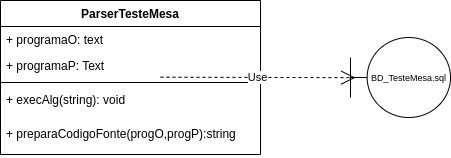

The diagram above was exported from draw.io. Its source (the exported page's mxGraphModel, read from the mxfile embedded in the PNG):
<mxGraphModel dx="1422" dy="708" grid="1" gridSize="10" guides="1" tooltips="1" connect="1" arrows="1" fold="1" page="1" pageScale="1" pageWidth="827" pageHeight="1169" math="0" shadow="0">
  <root>
    <mxCell id="WIyWlLk6GJQsqaUBKTNV-0" />
    <mxCell id="WIyWlLk6GJQsqaUBKTNV-1" parent="WIyWlLk6GJQsqaUBKTNV-0" />
    <mxCell id="kLj5TRJN9AW5A4E34sCw-4" value="ParserTesteMesa" style="swimlane;fontStyle=1;align=center;verticalAlign=top;childLayout=stackLayout;horizontal=1;startSize=26;horizontalStack=0;resizeParent=1;resizeParentMax=0;resizeLast=0;collapsible=1;marginBottom=0;" parent="WIyWlLk6GJQsqaUBKTNV-1" vertex="1">
      <mxGeometry x="170" y="270" width="260" height="154" as="geometry" />
    </mxCell>
    <mxCell id="kLj5TRJN9AW5A4E34sCw-5" value="+ programaO: text&#10;" style="text;strokeColor=none;fillColor=none;align=left;verticalAlign=top;spacingLeft=4;spacingRight=4;overflow=hidden;rotatable=0;points=[[0,0.5],[1,0.5]];portConstraint=eastwest;" parent="kLj5TRJN9AW5A4E34sCw-4" vertex="1">
      <mxGeometry y="26" width="260" height="26" as="geometry" />
    </mxCell>
    <mxCell id="kLj5TRJN9AW5A4E34sCw-8" value="+ programaP: Text" style="text;strokeColor=none;fillColor=none;align=left;verticalAlign=top;spacingLeft=4;spacingRight=4;overflow=hidden;rotatable=0;points=[[0,0.5],[1,0.5]];portConstraint=eastwest;" parent="kLj5TRJN9AW5A4E34sCw-4" vertex="1">
      <mxGeometry y="52" width="260" height="26" as="geometry" />
    </mxCell>
    <mxCell id="kLj5TRJN9AW5A4E34sCw-6" value="" style="line;strokeWidth=1;fillColor=none;align=left;verticalAlign=middle;spacingTop=-1;spacingLeft=3;spacingRight=3;rotatable=0;labelPosition=right;points=[];portConstraint=eastwest;" parent="kLj5TRJN9AW5A4E34sCw-4" vertex="1">
      <mxGeometry y="78" width="260" height="8" as="geometry" />
    </mxCell>
    <mxCell id="kLj5TRJN9AW5A4E34sCw-7" value="+ execAlg(string): void" style="text;strokeColor=none;fillColor=none;align=left;verticalAlign=top;spacingLeft=4;spacingRight=4;overflow=hidden;rotatable=0;points=[[0,0.5],[1,0.5]];portConstraint=eastwest;" parent="kLj5TRJN9AW5A4E34sCw-4" vertex="1">
      <mxGeometry y="86" width="260" height="34" as="geometry" />
    </mxCell>
    <mxCell id="kLj5TRJN9AW5A4E34sCw-10" value="+ preparaCodigoFonte(progO,progP):string" style="text;strokeColor=none;fillColor=none;align=left;verticalAlign=top;spacingLeft=4;spacingRight=4;overflow=hidden;rotatable=0;points=[[0,0.5],[1,0.5]];portConstraint=eastwest;" parent="kLj5TRJN9AW5A4E34sCw-4" vertex="1">
      <mxGeometry y="120" width="260" height="34" as="geometry" />
    </mxCell>
    <mxCell id="kLj5TRJN9AW5A4E34sCw-11" value="Use" style="endArrow=open;endSize=12;dashed=1;html=1;rounded=0;entryX=0.049;entryY=0.502;entryDx=0;entryDy=0;entryPerimeter=0;" parent="WIyWlLk6GJQsqaUBKTNV-1" target="kLj5TRJN9AW5A4E34sCw-12" edge="1">
      <mxGeometry width="160" relative="1" as="geometry">
        <mxPoint x="330" y="346.71000000000004" as="sourcePoint" />
        <mxPoint x="490" y="346.71000000000004" as="targetPoint" />
      </mxGeometry>
    </mxCell>
    <mxCell id="kLj5TRJN9AW5A4E34sCw-12" value="&lt;font style=&quot;font-size: 9px;&quot;&gt;BD_TesteMesa.sql&lt;/font&gt;" style="shape=umlBoundary;whiteSpace=wrap;html=1;" parent="WIyWlLk6GJQsqaUBKTNV-1" vertex="1">
      <mxGeometry x="520" y="307" width="100" height="80" as="geometry" />
    </mxCell>
  </root>
</mxGraphModel>